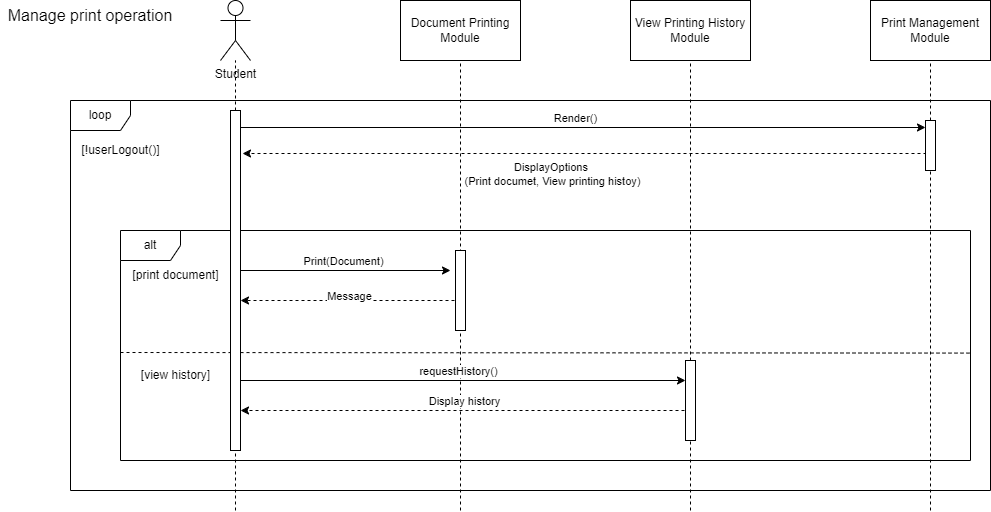

The diagram above was exported from draw.io. Its source (the exported page's mxGraphModel, read from the mxfile embedded in the PNG):
<mxGraphModel dx="1962" dy="973" grid="0" gridSize="10" guides="1" tooltips="1" connect="1" arrows="1" fold="1" page="0" pageScale="1" pageWidth="850" pageHeight="1100" math="0" shadow="0">
  <root>
    <mxCell id="0" />
    <mxCell id="1" parent="0" />
    <mxCell id="-KtTgiHFRDuKYYmR9kkt-1" value="Student" style="shape=umlActor;verticalLabelPosition=bottom;verticalAlign=top;html=1;outlineConnect=0;" parent="1" vertex="1">
      <mxGeometry x="40" y="130" width="30" height="60" as="geometry" />
    </mxCell>
    <mxCell id="-KtTgiHFRDuKYYmR9kkt-2" value="&lt;font style=&quot;font-size: 16px;&quot;&gt;Manage print operation&lt;/font&gt;" style="text;html=1;align=center;verticalAlign=middle;whiteSpace=wrap;rounded=0;" parent="1" vertex="1">
      <mxGeometry x="-180" y="130" width="180" height="30" as="geometry" />
    </mxCell>
    <mxCell id="-KtTgiHFRDuKYYmR9kkt-3" value="Print Management Module" style="rounded=0;whiteSpace=wrap;html=1;" parent="1" vertex="1">
      <mxGeometry x="690" y="130" width="120" height="60" as="geometry" />
    </mxCell>
    <mxCell id="-KtTgiHFRDuKYYmR9kkt-4" value="" style="endArrow=none;dashed=1;html=1;rounded=0;" parent="1" source="-KtTgiHFRDuKYYmR9kkt-49" target="-KtTgiHFRDuKYYmR9kkt-1" edge="1">
      <mxGeometry width="50" height="50" relative="1" as="geometry">
        <mxPoint x="55" y="760" as="sourcePoint" />
        <mxPoint x="50" y="220" as="targetPoint" />
      </mxGeometry>
    </mxCell>
    <mxCell id="-KtTgiHFRDuKYYmR9kkt-5" value="" style="endArrow=none;dashed=1;html=1;rounded=0;" parent="1" target="-KtTgiHFRDuKYYmR9kkt-3" edge="1">
      <mxGeometry width="50" height="50" relative="1" as="geometry">
        <mxPoint x="750" y="640" as="sourcePoint" />
        <mxPoint x="749.5" y="190" as="targetPoint" />
      </mxGeometry>
    </mxCell>
    <mxCell id="-KtTgiHFRDuKYYmR9kkt-9" value="" style="endArrow=classic;html=1;rounded=0;dashed=1;" parent="1" edge="1">
      <mxGeometry width="50" height="50" relative="1" as="geometry">
        <mxPoint x="752" y="283" as="sourcePoint" />
        <mxPoint x="62" y="283" as="targetPoint" />
      </mxGeometry>
    </mxCell>
    <mxCell id="-KtTgiHFRDuKYYmR9kkt-10" value="DisplayOptions&amp;nbsp;&lt;div&gt;(Print documet, View printing histoy)&lt;/div&gt;" style="edgeLabel;html=1;align=center;verticalAlign=middle;resizable=0;points=[];" parent="-KtTgiHFRDuKYYmR9kkt-9" vertex="1" connectable="0">
      <mxGeometry x="0.0973" y="1" relative="1" as="geometry">
        <mxPoint x="-2" y="19" as="offset" />
      </mxGeometry>
    </mxCell>
    <mxCell id="-KtTgiHFRDuKYYmR9kkt-11" value="View Printing History Module" style="rounded=0;whiteSpace=wrap;html=1;" parent="1" vertex="1">
      <mxGeometry x="450" y="130" width="120" height="60" as="geometry" />
    </mxCell>
    <mxCell id="-KtTgiHFRDuKYYmR9kkt-12" value="" style="endArrow=none;dashed=1;html=1;rounded=0;" parent="1" target="-KtTgiHFRDuKYYmR9kkt-11" edge="1">
      <mxGeometry width="50" height="50" relative="1" as="geometry">
        <mxPoint x="510" y="640" as="sourcePoint" />
        <mxPoint x="509.5" y="185" as="targetPoint" />
      </mxGeometry>
    </mxCell>
    <mxCell id="-KtTgiHFRDuKYYmR9kkt-13" value="Document Printing Module" style="rounded=0;whiteSpace=wrap;html=1;" parent="1" vertex="1">
      <mxGeometry x="220" y="130" width="120" height="60" as="geometry" />
    </mxCell>
    <mxCell id="-KtTgiHFRDuKYYmR9kkt-14" value="" style="endArrow=none;dashed=1;html=1;rounded=0;" parent="1" target="-KtTgiHFRDuKYYmR9kkt-13" edge="1">
      <mxGeometry width="50" height="50" relative="1" as="geometry">
        <mxPoint x="280" y="640" as="sourcePoint" />
        <mxPoint x="279.5" y="185" as="targetPoint" />
      </mxGeometry>
    </mxCell>
    <mxCell id="-KtTgiHFRDuKYYmR9kkt-21" value="alt" style="shape=umlFrame;whiteSpace=wrap;html=1;pointerEvents=0;" parent="1" vertex="1">
      <mxGeometry x="-60" y="360" width="850" height="230" as="geometry" />
    </mxCell>
    <mxCell id="-KtTgiHFRDuKYYmR9kkt-22" value="" style="endArrow=none;dashed=1;html=1;rounded=0;entryX=1.001;entryY=0.533;entryDx=0;entryDy=0;entryPerimeter=0;" parent="1" target="-KtTgiHFRDuKYYmR9kkt-21" edge="1">
      <mxGeometry width="50" height="50" relative="1" as="geometry">
        <mxPoint x="-60" y="482" as="sourcePoint" />
        <mxPoint x="780.0000000000005" y="481.95000000000005" as="targetPoint" />
      </mxGeometry>
    </mxCell>
    <mxCell id="-KtTgiHFRDuKYYmR9kkt-35" value="[print document]" style="text;html=1;align=center;verticalAlign=middle;resizable=0;points=[];autosize=1;strokeColor=none;fillColor=none;" parent="1" vertex="1">
      <mxGeometry x="-60" y="390" width="110" height="30" as="geometry" />
    </mxCell>
    <mxCell id="-KtTgiHFRDuKYYmR9kkt-36" value="[view history]" style="text;html=1;align=center;verticalAlign=middle;resizable=0;points=[];autosize=1;strokeColor=none;fillColor=none;" parent="1" vertex="1">
      <mxGeometry x="-50" y="490" width="90" height="30" as="geometry" />
    </mxCell>
    <mxCell id="-KtTgiHFRDuKYYmR9kkt-42" value="" style="endArrow=classic;html=1;rounded=0;" parent="1" edge="1">
      <mxGeometry width="50" height="50" relative="1" as="geometry">
        <mxPoint x="60" y="400" as="sourcePoint" />
        <mxPoint x="270" y="400" as="targetPoint" />
      </mxGeometry>
    </mxCell>
    <mxCell id="-KtTgiHFRDuKYYmR9kkt-43" value="Print(Document)" style="edgeLabel;html=1;align=center;verticalAlign=middle;resizable=0;points=[];" parent="-KtTgiHFRDuKYYmR9kkt-42" vertex="1" connectable="0">
      <mxGeometry x="-0.0242" y="-1" relative="1" as="geometry">
        <mxPoint y="-11" as="offset" />
      </mxGeometry>
    </mxCell>
    <mxCell id="-KtTgiHFRDuKYYmR9kkt-44" value="" style="endArrow=classic;html=1;rounded=0;dashed=1;" parent="1" target="-KtTgiHFRDuKYYmR9kkt-49" edge="1">
      <mxGeometry width="50" height="50" relative="1" as="geometry">
        <mxPoint x="280" y="430" as="sourcePoint" />
        <mxPoint x="50" y="430" as="targetPoint" />
      </mxGeometry>
    </mxCell>
    <mxCell id="-KtTgiHFRDuKYYmR9kkt-45" value="Message" style="edgeLabel;html=1;align=center;verticalAlign=middle;resizable=0;points=[];" parent="-KtTgiHFRDuKYYmR9kkt-44" vertex="1" connectable="0">
      <mxGeometry x="0.0159" y="1" relative="1" as="geometry">
        <mxPoint y="-6" as="offset" />
      </mxGeometry>
    </mxCell>
    <mxCell id="-KtTgiHFRDuKYYmR9kkt-46" value="" style="endArrow=classic;html=1;rounded=0;dashed=1;" parent="1" edge="1">
      <mxGeometry width="50" height="50" relative="1" as="geometry">
        <mxPoint x="510" y="540" as="sourcePoint" />
        <mxPoint x="60" y="540" as="targetPoint" />
      </mxGeometry>
    </mxCell>
    <mxCell id="-KtTgiHFRDuKYYmR9kkt-47" value="Display history" style="edgeLabel;html=1;align=center;verticalAlign=middle;resizable=0;points=[];" parent="-KtTgiHFRDuKYYmR9kkt-46" vertex="1" connectable="0">
      <mxGeometry x="0.0159" y="1" relative="1" as="geometry">
        <mxPoint x="2" y="-11" as="offset" />
      </mxGeometry>
    </mxCell>
    <mxCell id="-KtTgiHFRDuKYYmR9kkt-50" value="" style="endArrow=none;dashed=1;html=1;rounded=0;" parent="1" target="-KtTgiHFRDuKYYmR9kkt-49" edge="1">
      <mxGeometry width="50" height="50" relative="1" as="geometry">
        <mxPoint x="55" y="640" as="sourcePoint" />
        <mxPoint x="55" y="210" as="targetPoint" />
      </mxGeometry>
    </mxCell>
    <mxCell id="-KtTgiHFRDuKYYmR9kkt-49" value="" style="html=1;points=[[0,0,0,0,5],[0,1,0,0,-5],[1,0,0,0,5],[1,1,0,0,-5]];perimeter=orthogonalPerimeter;outlineConnect=0;targetShapes=umlLifeline;portConstraint=eastwest;newEdgeStyle={&quot;curved&quot;:0,&quot;rounded&quot;:0};" parent="1" vertex="1">
      <mxGeometry x="50" y="240" width="10" height="340" as="geometry" />
    </mxCell>
    <mxCell id="-KtTgiHFRDuKYYmR9kkt-51" value="" style="html=1;points=[[0,0,0,0,5],[0,1,0,0,-5],[1,0,0,0,5],[1,1,0,0,-5]];perimeter=orthogonalPerimeter;outlineConnect=0;targetShapes=umlLifeline;portConstraint=eastwest;newEdgeStyle={&quot;curved&quot;:0,&quot;rounded&quot;:0};" parent="1" vertex="1">
      <mxGeometry x="745" y="250" width="10" height="50" as="geometry" />
    </mxCell>
    <mxCell id="-KtTgiHFRDuKYYmR9kkt-52" value="" style="html=1;points=[[0,0,0,0,5],[0,1,0,0,-5],[1,0,0,0,5],[1,1,0,0,-5]];perimeter=orthogonalPerimeter;outlineConnect=0;targetShapes=umlLifeline;portConstraint=eastwest;newEdgeStyle={&quot;curved&quot;:0,&quot;rounded&quot;:0};" parent="1" vertex="1">
      <mxGeometry x="275" y="380" width="10" height="80" as="geometry" />
    </mxCell>
    <mxCell id="-KtTgiHFRDuKYYmR9kkt-53" value="" style="html=1;points=[[0,0,0,0,5],[0,1,0,0,-5],[1,0,0,0,5],[1,1,0,0,-5]];perimeter=orthogonalPerimeter;outlineConnect=0;targetShapes=umlLifeline;portConstraint=eastwest;newEdgeStyle={&quot;curved&quot;:0,&quot;rounded&quot;:0};" parent="1" vertex="1">
      <mxGeometry x="505" y="490" width="10" height="80" as="geometry" />
    </mxCell>
    <mxCell id="-KtTgiHFRDuKYYmR9kkt-54" value="" style="endArrow=classic;html=1;rounded=0;" parent="1" edge="1">
      <mxGeometry width="50" height="50" relative="1" as="geometry">
        <mxPoint x="60" y="510" as="sourcePoint" />
        <mxPoint x="505" y="510" as="targetPoint" />
      </mxGeometry>
    </mxCell>
    <mxCell id="-KtTgiHFRDuKYYmR9kkt-55" value="requestHistory()" style="edgeLabel;html=1;align=center;verticalAlign=middle;resizable=0;points=[];" parent="-KtTgiHFRDuKYYmR9kkt-54" vertex="1" connectable="0">
      <mxGeometry x="-0.0242" y="-1" relative="1" as="geometry">
        <mxPoint y="-11" as="offset" />
      </mxGeometry>
    </mxCell>
    <mxCell id="-KtTgiHFRDuKYYmR9kkt-61" value="loop" style="shape=umlFrame;whiteSpace=wrap;html=1;pointerEvents=0;" parent="1" vertex="1">
      <mxGeometry x="-110" y="230" width="920" height="390" as="geometry" />
    </mxCell>
    <mxCell id="-KtTgiHFRDuKYYmR9kkt-62" value="[!userLogout()]" style="text;html=1;align=center;verticalAlign=middle;resizable=0;points=[];autosize=1;strokeColor=none;fillColor=none;" parent="1" vertex="1">
      <mxGeometry x="-110" y="265" width="100" height="30" as="geometry" />
    </mxCell>
    <mxCell id="PI2jbSSi9i0he8VRpRju-1" value="" style="endArrow=classic;html=1;rounded=0;" parent="1" target="-KtTgiHFRDuKYYmR9kkt-51" edge="1">
      <mxGeometry width="50" height="50" relative="1" as="geometry">
        <mxPoint x="60" y="257" as="sourcePoint" />
        <mxPoint x="270" y="257" as="targetPoint" />
      </mxGeometry>
    </mxCell>
    <mxCell id="PI2jbSSi9i0he8VRpRju-2" value="Render()" style="edgeLabel;html=1;align=center;verticalAlign=middle;resizable=0;points=[];" parent="PI2jbSSi9i0he8VRpRju-1" vertex="1" connectable="0">
      <mxGeometry x="-0.0242" y="-1" relative="1" as="geometry">
        <mxPoint y="-11" as="offset" />
      </mxGeometry>
    </mxCell>
  </root>
</mxGraphModel>